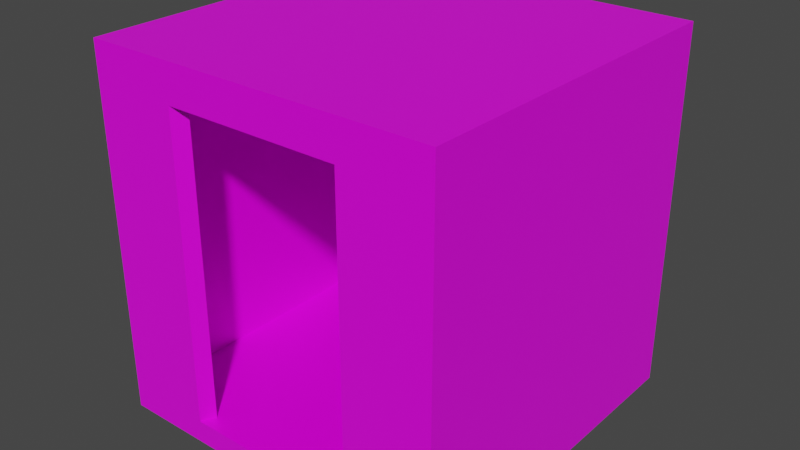 # Source: models.blend  (saved by Blender 2.93.20; exported with 4.5.12 LTS)
import bpy
from mathutils import Matrix  # noqa: F401  (used for matrix-valued properties, if any)

bpy.ops.wm.read_factory_settings(use_empty=True)
scene = bpy.context.scene
scene.name = 'Scene'

# ---- images (referenced by path relative to the original .blend; pixels are not part of the script)
import os
ASSET_DIR = os.environ.get("B2B_ASSET_DIR", "")  # directory of the original .blend (textures are referenced by path, not embedded)
HERE = os.path.dirname(os.path.abspath(__file__))  # packed textures are extracted next to this script under _unpacked/

def load_image(name, relpath, width, height, colorspace="sRGB"):
    """Load a texture the original file referenced (path relative to the .blend, or extracted next to this script)."""
    p = next((c for c in (os.path.join(HERE, relpath), os.path.join(ASSET_DIR, relpath)) if relpath and os.path.exists(c)), "")
    if p:
        img = bpy.data.images.load(p, check_existing=True)
        img.name = name
    else:  # same state as the original file: an image datablock whose file is absent (Cycles renders it pink)
        img = bpy.data.images.new(name, width, height)
        img.source = "FILE"
        img.filepath = "//" + (relpath or name)
    img.colorspace_settings.name = colorspace
    return img
img_imphenziapalette01_256_gradient_png = load_image('ImphenziaPalette01-256-Gradient.png', 'ImphenziaPalette01-256-Gradient.png', 1024, 1024, 'sRGB')

# ---- materials (node trees are filled in below, after node groups)
mat_material = bpy.data.materials.new('Material')
mat_material.alpha_threshold = 0.0
mat_material.use_transparent_shadow = False
mat_material.line_color = (0.0, 0.0, 0.0, 1.0)

# ---- material node trees
mat_material.use_nodes = True; mat_material.node_tree.nodes.clear()
_N = mat_material.node_tree.nodes; _L = mat_material.node_tree.links
n0 = _N.new('ShaderNodeOutputMaterial'); n0.name = 'Material Output'; n0.location = (300, 300)
n1 = _N.new('ShaderNodeBsdfPrincipled'); n1.name = 'Principled BSDF'; n1.location = (10, 300)
n1.distribution = 'GGX'
n1.subsurface_method = 'BURLEY'
n1.inputs[2].default_value = 0.4
n1.inputs[3].default_value = 1.45
n1.inputs[27].default_value = (0.0, 0.0, 0.0, 1.0)
n1.inputs[28].default_value = 1.0
n2 = _N.new('ShaderNodeTexImage'); n2.name = 'Image Texture'; n2.location = (-301, 286)
n2.image = img_imphenziapalette01_256_gradient_png
n2.interpolation = 'Closest'
_L.new(n1.outputs[0], n0.inputs[0])
_L.new(n2.outputs[0], n1.inputs[0])
n0.is_active_output = True

# ---- world
world_world = bpy.data.worlds.new('World'); scene.world = world_world
world_world.use_nodes = True; world_world.node_tree.nodes.clear()
_N = world_world.node_tree.nodes; _L = world_world.node_tree.links
n0 = _N.new('ShaderNodeOutputWorld'); n0.name = 'World Output'; n0.location = (300, 300)
n1 = _N.new('ShaderNodeBackground'); n1.name = 'Background'; n1.location = (10, 300)
n1.inputs[0].default_value = (0.05088, 0.05088, 0.05088, 1.0)
_L.new(n1.outputs[0], n0.inputs[0])
n0.is_active_output = True
world_world.color = (0.05088, 0.05088, 0.05088)
world_world.use_sun_shadow = False
world_world.sun_shadow_jitter_overblur = 0.0

# ---- meshes
me_cube_001 = bpy.data.meshes.new('Cube.001')
me_cube_001.from_pydata([(-0.9994, -0.965, -0.9634), (-0.9206, -0.8863, -0.8338), (-0.9994, 1.035, -0.9634), (-0.9206, 0.9562, -0.8338), (0.0, -0.965, -0.9634), (0.0, -0.965, -0.8338), (0.0, 1.035, -0.9634), (0.0, 0.9562, -0.8338), (-0.9994, -0.965, -0.8338), (-0.9994, 1.035, -0.8338), (0.0, 1.035, -0.8338), (0.0, -0.8863, -0.8338), (-0.4997, 1.035, -0.9634), (-0.4997, 1.035, -0.8338), (-0.4997, -0.965, -0.9634), (-0.4997, -0.965, -0.8338), (-0.4603, 0.9562, -0.8338), (-0.4603, -0.8863, -0.8338), (-0.9994, -0.965, 0.8921), (-0.9994, 1.035, 0.8921), (-0.4997, -0.965, 0.8921), (-0.9206, -0.8863, 0.8921), (-0.9206, 0.9562, 0.8921), (-0.4603, -0.8863, 0.8921), (-0.4997, 1.035, 0.8921), (-0.4603, 0.9562, 0.8921), (-0.9994, -0.965, 1.011), (-0.9994, 1.035, 1.011), (-0.4997, -0.965, 1.011), (-0.9206, -0.8863, 1.011), (-0.9206, 0.9562, 1.011), (-0.4603, -0.8863, 1.011), (-0.4997, 1.035, 1.011), (-0.4603, 0.9562, 1.011), (0.0, -0.8863, 0.8921), (0.0, -0.965, 0.8921), (0.0, -0.8863, 1.011), (0.0, -0.965, 1.011), (0.0, 0.9562, -0.8338), (0.0, 1.035, -0.8338), (0.0, 0.9562, 0.8921), (0.0, 1.035, 0.8921), (0.0, 0.9562, 1.011), (0.0, 1.035, 1.011), (-0.9994, -0.965, 1.103), (-0.9994, 1.035, 1.103), (-0.4997, -0.965, 1.103), (-0.9206, -0.8863, 1.103), (-0.9206, 0.9562, 1.103), (-0.4603, -0.8863, 1.103), (-0.4997, 1.035, 1.103), (-0.4603, 0.9562, 1.103), (0.0, -0.8863, 1.103), (0.0, -0.965, 1.103), (0.0, 0.9562, 1.103), (0.0, 1.035, 1.103), (0.0, -0.8863, 1.011), (0.0, 0.9562, 1.011), (0.0, -0.8863, 1.103), (0.0, 0.9562, 1.103), (-0.4997, -0.965, -0.8338), (-0.4997, -0.965, 0.8921), (-0.4603, -0.8863, -0.8338), (-0.4603, -0.8863, 0.8921)], [], [(0, 8, 9, 2), (12, 13, 10, 6), (14, 15, 8, 0), (12, 6, 4, 14), (16, 3, 1, 17), (20, 15, 60, 61), (16, 7, 10, 13), (13, 9, 19, 24), (11, 17, 15, 5), (8, 15, 20, 18), (7, 16, 17, 11), (2, 12, 14, 0), (4, 5, 15, 14), (2, 9, 13, 12), (33, 25, 40, 42), (19, 18, 26, 27), (21, 22, 30, 29), (17, 1, 21, 23), (3, 16, 25, 22), (1, 3, 22, 21), (13, 24, 41, 39), (9, 8, 18, 19), (29, 30, 57, 56), (26, 28, 46, 44), (43, 32, 50, 55), (22, 25, 33, 30), (23, 21, 29, 31), (18, 20, 28, 26), (42, 43, 55, 54), (24, 19, 27, 32), (35, 34, 36, 37), (28, 20, 35, 37), (20, 23, 34, 35), (23, 31, 36, 34), (40, 41, 43, 42), (38, 39, 41, 40), (25, 16, 38, 40), (36, 31, 49, 52), (24, 32, 43, 41), (16, 13, 39, 38), (47, 48, 45, 44), (49, 47, 44, 46), (48, 51, 50, 45), (49, 46, 53, 52), (50, 51, 54, 55), (33, 42, 54, 51), (32, 27, 45, 50), (31, 29, 47, 49), (28, 37, 53, 46), (27, 26, 44, 45), (37, 36, 52, 53), (30, 33, 51, 48), (56, 57, 59, 58), (30, 48, 59, 57), (48, 47, 58, 59), (47, 29, 56, 58), (60, 62, 63, 61), (15, 17, 62, 60), (17, 23, 63, 62), (23, 20, 61, 63)])
_uv = me_cube_001.uv_layers.new(name='UVMap')
_uv.uv.foreach_set('vector', [0.9197, 0.8904, 0.9422, 0.8904, 0.9422, 0.913, 0.9197, 0.913, 0.9197, 0.9243, 0.9422, 0.9243, 0.9422, 0.9356, 0.9197, 0.9356, 0.9197, 0.9695, 0.9422, 0.9695, 0.9422, 0.9808, 0.9197, 0.9808, 0.9084, 0.9356, 0.9197, 0.9356, 0.9197, 0.9582, 0.9084, 0.9582, 0.9527, 0.9365, 0.9631, 0.9365, 0.9631, 0.9573, 0.9527, 0.9573, 0.6865, 0.9803, 0.6865, 0.9803, 0.6865, 0.9803, 0.6865, 0.9803, 0.9527, 0.9365, 0.9422, 0.9365, 0.9422, 0.9356, 0.9535, 0.9356, 0.6865, 0.9352, 0.6865, 0.9239, 0.6865, 0.9239, 0.6865, 0.9352, 0.9422, 0.9573, 0.9527, 0.9573, 0.9535, 0.9582, 0.9422, 0.9582, 0.6865, 0.9916, 0.6865, 0.9803, 0.6865, 0.9803, 0.6865, 0.9916, 0.9422, 0.9365, 0.9527, 0.9365, 0.9527, 0.9573, 0.9422, 0.9573, 0.8971, 0.9356, 0.9084, 0.9356, 0.9084, 0.9582, 0.8971, 0.9582, 0.9197, 0.9582, 0.9422, 0.9582, 0.9422, 0.9695, 0.9197, 0.9695, 0.9197, 0.913, 0.9422, 0.913, 0.9422, 0.9243, 0.9197, 0.9243, 0.6969, 0.9473, 0.6969, 0.9473, 0.6969, 0.9473, 0.6969, 0.9473, 0.6865, 0.9239, 0.6865, 0.9013, 0.6865, 0.9013, 0.6865, 0.9239, 0.7073, 0.9682, 0.7073, 0.9473, 0.7073, 0.9473, 0.7073, 0.9682, 0.6969, 0.9682, 0.7073, 0.9682, 0.7073, 0.9682, 0.6969, 0.9682, 0.7073, 0.9473, 0.6969, 0.9473, 0.6969, 0.9473, 0.7073, 0.9473, 0.7073, 0.9682, 0.7073, 0.9473, 0.7073, 0.9473, 0.7073, 0.9682, 0.6865, 0.9352, 0.6865, 0.9352, 0.6865, 0.9352, 0.6865, 0.9352, 0.6865, 0.9239, 0.6865, 0.9013, 0.6865, 0.9013, 0.6865, 0.9239, 0.7073, 0.9682, 0.7073, 0.9473, 0.7073, 0.9473, 0.7073, 0.9682, 0.4322, 0.8599, 0.4322, 0.8486, 0.4322, 0.8486, 0.4322, 0.8599, 0.4322, 0.8034, 0.4322, 0.8034, 0.4322, 0.8034, 0.4322, 0.8034, 0.7073, 0.9473, 0.6969, 0.9473, 0.6969, 0.9473, 0.7073, 0.9473, 0.6969, 0.9682, 0.7073, 0.9682, 0.7073, 0.9682, 0.6969, 0.9682, 0.6865, 0.9916, 0.6865, 0.9803, 0.6865, 0.9803, 0.6865, 0.9916, 0.4426, 0.8156, 0.4435, 0.8147, 0.4435, 0.8147, 0.4426, 0.8156, 0.6865, 0.9352, 0.6865, 0.9239, 0.6865, 0.9239, 0.6865, 0.9352, 0.6978, 0.969, 0.6969, 0.9682, 0.6969, 0.9682, 0.6978, 0.969, 0.6865, 0.9803, 0.6865, 0.9803, 0.6865, 0.9803, 0.6865, 0.9803, 0.6978, 0.969, 0.6969, 0.9682, 0.6969, 0.9682, 0.6978, 0.969, 0.6969, 0.9682, 0.6969, 0.9682, 0.6969, 0.9682, 0.6969, 0.9682, 0.6969, 0.9473, 0.6978, 0.9465, 0.6978, 0.9465, 0.6969, 0.9473, 0.6969, 0.9473, 0.6978, 0.9465, 0.6978, 0.9465, 0.6969, 0.9473, 0.6969, 0.9473, 0.6969, 0.9473, 0.6969, 0.9473, 0.6969, 0.9473, 0.4426, 0.8364, 0.4426, 0.8364, 0.4426, 0.8364, 0.4426, 0.8364, 0.6865, 0.9352, 0.6865, 0.9352, 0.6865, 0.9352, 0.6865, 0.9352, 0.9527, 0.9365, 0.9535, 0.9356, 0.9535, 0.9356, 0.9527, 0.9365, 0.453, 0.8364, 0.453, 0.8156, 0.4548, 0.8147, 0.4548, 0.8373, 0.4426, 0.8364, 0.453, 0.8364, 0.4548, 0.8373, 0.4435, 0.8373, 0.453, 0.8156, 0.4426, 0.8156, 0.4435, 0.8147, 0.4548, 0.8147, 0.4426, 0.8364, 0.4435, 0.8373, 0.4435, 0.8373, 0.4426, 0.8364, 0.4435, 0.8147, 0.4426, 0.8156, 0.4426, 0.8156, 0.4435, 0.8147, 0.4426, 0.8156, 0.4426, 0.8156, 0.4426, 0.8156, 0.4426, 0.8156, 0.4322, 0.8034, 0.4322, 0.7921, 0.4322, 0.7921, 0.4322, 0.8034, 0.4426, 0.8364, 0.453, 0.8364, 0.453, 0.8364, 0.4426, 0.8364, 0.4322, 0.8486, 0.4322, 0.8486, 0.4322, 0.8486, 0.4322, 0.8486, 0.4322, 0.7921, 0.4322, 0.7695, 0.4322, 0.7695, 0.4322, 0.7921, 0.4435, 0.8373, 0.4426, 0.8364, 0.4426, 0.8364, 0.4435, 0.8373, 0.453, 0.8156, 0.4426, 0.8156, 0.4426, 0.8156, 0.453, 0.8156, 0.453, 0.8364, 0.453, 0.8156, 0.453, 0.8156, 0.453, 0.8364, 0.453, 0.8156, 0.453, 0.8156, 0.453, 0.8156, 0.453, 0.8156, 0.453, 0.8156, 0.453, 0.8364, 0.453, 0.8364, 0.453, 0.8156, 0.453, 0.8364, 0.453, 0.8364, 0.453, 0.8364, 0.453, 0.8364, 0.6978, 0.969, 0.6969, 0.9682, 0.6969, 0.9682, 0.6978, 0.969, 0.9535, 0.9582, 0.9527, 0.9573, 0.9527, 0.9573, 0.9535, 0.9582, 0.6969, 0.9682, 0.6969, 0.9682, 0.6969, 0.9682, 0.6969, 0.9682, 0.6969, 0.9682, 0.6978, 0.969, 0.6978, 0.969, 0.6969, 0.9682])
me_cube_001.materials.append(mat_material)
me_cube_001.use_remesh_fix_poles = True
me_cube_001.use_remesh_preserve_attributes = False
me_cube_001.update()

# ---- objects
ob_cube = bpy.data.objects.new('Cube', me_cube_001)

# ---- transforms, parenting, visibility, modifiers, constraints
ob_cube.location = (0.0, 0.0, 0.0)
_m = ob_cube.modifiers.new('Mirror', 'MIRROR')
_m.use_clip = True

# ---- collection membership
scene.collection.objects.link(ob_cube)

# ---- scene / render settings (as saved in the file)
scene.frame_start = 1; scene.frame_end = 250; scene.frame_set(1)
scene.render.engine = 'BLENDER_EEVEE_NEXT'
scene.cycles.use_denoising = False
scene.cycles.samples = 128
scene.cycles.sampling_pattern = 'TABULATED_SOBOL'
scene.cycles.use_adaptive_sampling = False
scene.cycles.use_light_tree = False
scene.view_settings.view_transform = 'Filmic'
bpy.context.view_layer.update()

# ---- added for rendering (the .blend has no active camera and no usable light): camera, sun
cam_auto = bpy.data.cameras.new('AutoCamera')
cam_auto.lens = 50.0
cam_auto.sensor_width = 36.0
cam_auto.clip_end = 1000.0
ob_auto_camera = bpy.data.objects.new('AutoCamera', cam_auto)
scene.collection.objects.link(ob_auto_camera)
ob_auto_camera.location = (3.24014, -3.85321, 2.66184)
ob_auto_camera.rotation_euler = (1.09748, -7.21219e-08, 0.694738)
scene.camera = ob_auto_camera
light_auto_sun = bpy.data.lights.new('AutoSun', 'SUN')
light_auto_sun.energy = 3.0
light_auto_sun.angle = 0.0523599
ob_auto_sun = bpy.data.objects.new('AutoSun', light_auto_sun)
scene.collection.objects.link(ob_auto_sun)
ob_auto_sun.rotation_euler = (0.872665, 0.174533, 0.523599)
bpy.context.view_layer.update()
